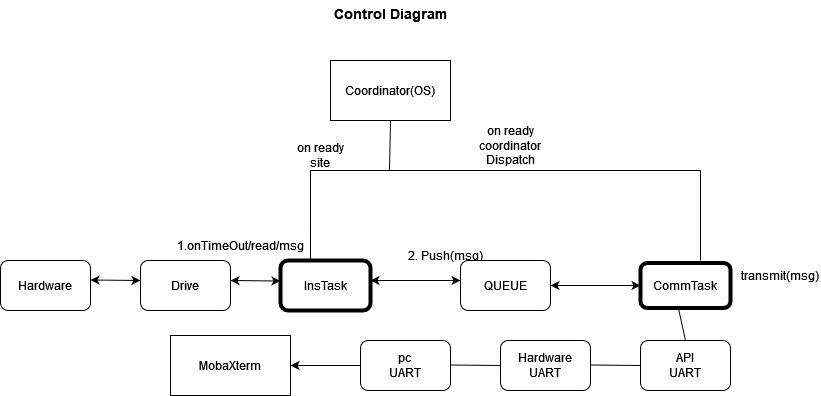

The diagram above was exported from draw.io. Its source (the exported page's mxGraphModel, read from the mxfile embedded in the PNG):
<mxGraphModel dx="1038" dy="564" grid="1" gridSize="10" guides="1" tooltips="1" connect="1" arrows="1" fold="1" page="1" pageScale="1" pageWidth="1000" pageHeight="2000" math="0" shadow="0">
  <root>
    <mxCell id="0" />
    <mxCell id="1" parent="0" />
    <mxCell id="Gb0RrVbG2o8kW868UgDb-1" value="Coordinator(OS)" style="rounded=0;whiteSpace=wrap;html=1;" parent="1" vertex="1">
      <mxGeometry x="440" y="170" width="120" height="60" as="geometry" />
    </mxCell>
    <mxCell id="Gb0RrVbG2o8kW868UgDb-2" value="Hardware" style="rounded=1;whiteSpace=wrap;html=1;" parent="1" vertex="1">
      <mxGeometry x="110" y="370" width="90" height="50" as="geometry" />
    </mxCell>
    <mxCell id="Gb0RrVbG2o8kW868UgDb-3" value="" style="endArrow=classic;startArrow=classic;html=1;rounded=0;" parent="1" edge="1">
      <mxGeometry width="50" height="50" relative="1" as="geometry">
        <mxPoint x="200" y="389.5" as="sourcePoint" />
        <mxPoint x="250" y="390" as="targetPoint" />
      </mxGeometry>
    </mxCell>
    <mxCell id="Gb0RrVbG2o8kW868UgDb-4" value="Drive" style="rounded=1;whiteSpace=wrap;html=1;" parent="1" vertex="1">
      <mxGeometry x="250" y="370" width="90" height="50" as="geometry" />
    </mxCell>
    <mxCell id="Gb0RrVbG2o8kW868UgDb-5" value="" style="endArrow=classic;startArrow=classic;html=1;rounded=0;" parent="1" edge="1">
      <mxGeometry width="50" height="50" relative="1" as="geometry">
        <mxPoint x="340" y="390" as="sourcePoint" />
        <mxPoint x="390" y="390.5" as="targetPoint" />
      </mxGeometry>
    </mxCell>
    <mxCell id="Gb0RrVbG2o8kW868UgDb-7" value="InsTask" style="rounded=1;whiteSpace=wrap;html=1;strokeWidth=4;" parent="1" vertex="1">
      <mxGeometry x="390" y="370" width="90" height="50" as="geometry" />
    </mxCell>
    <mxCell id="Gb0RrVbG2o8kW868UgDb-8" value="1.onTimeOut/read/msg" style="text;html=1;strokeColor=none;fillColor=none;align=center;verticalAlign=middle;whiteSpace=wrap;rounded=0;strokeWidth=4;" parent="1" vertex="1">
      <mxGeometry x="290" y="340" width="120" height="30" as="geometry" />
    </mxCell>
    <mxCell id="Gb0RrVbG2o8kW868UgDb-9" value="2. Push(msg)" style="text;html=1;strokeColor=none;fillColor=none;align=center;verticalAlign=middle;whiteSpace=wrap;rounded=0;strokeWidth=4;" parent="1" vertex="1">
      <mxGeometry x="500" y="350" width="110" height="30" as="geometry" />
    </mxCell>
    <mxCell id="Gb0RrVbG2o8kW868UgDb-10" value="" style="endArrow=classic;startArrow=classic;html=1;rounded=0;" parent="1" edge="1">
      <mxGeometry width="50" height="50" relative="1" as="geometry">
        <mxPoint x="480" y="390" as="sourcePoint" />
        <mxPoint x="570" y="390" as="targetPoint" />
      </mxGeometry>
    </mxCell>
    <mxCell id="Gb0RrVbG2o8kW868UgDb-12" value="QUEUE" style="rounded=1;whiteSpace=wrap;html=1;" parent="1" vertex="1">
      <mxGeometry x="570" y="370" width="90" height="50" as="geometry" />
    </mxCell>
    <mxCell id="Gb0RrVbG2o8kW868UgDb-14" value="" style="endArrow=none;html=1;rounded=0;entryX=0.5;entryY=1;entryDx=0;entryDy=0;" parent="1" target="Gb0RrVbG2o8kW868UgDb-1" edge="1">
      <mxGeometry width="50" height="50" relative="1" as="geometry">
        <mxPoint x="499" y="280" as="sourcePoint" />
        <mxPoint x="500" y="230" as="targetPoint" />
      </mxGeometry>
    </mxCell>
    <mxCell id="Gb0RrVbG2o8kW868UgDb-15" value="" style="endArrow=none;html=1;rounded=0;" parent="1" edge="1">
      <mxGeometry width="50" height="50" relative="1" as="geometry">
        <mxPoint x="420" y="280" as="sourcePoint" />
        <mxPoint x="810" y="280" as="targetPoint" />
      </mxGeometry>
    </mxCell>
    <mxCell id="Gb0RrVbG2o8kW868UgDb-16" value="" style="endArrow=none;html=1;rounded=0;exitX=0.333;exitY=-0.02;exitDx=0;exitDy=0;exitPerimeter=0;" parent="1" source="Gb0RrVbG2o8kW868UgDb-7" edge="1">
      <mxGeometry width="50" height="50" relative="1" as="geometry">
        <mxPoint x="420" y="360" as="sourcePoint" />
        <mxPoint x="420" y="280" as="targetPoint" />
      </mxGeometry>
    </mxCell>
    <mxCell id="Gb0RrVbG2o8kW868UgDb-17" value="CommTask" style="rounded=1;whiteSpace=wrap;html=1;strokeWidth=4;" parent="1" vertex="1">
      <mxGeometry x="750" y="372.5" width="90" height="45" as="geometry" />
    </mxCell>
    <mxCell id="Gb0RrVbG2o8kW868UgDb-18" value="" style="endArrow=classic;startArrow=classic;html=1;rounded=0;entryX=0;entryY=0.5;entryDx=0;entryDy=0;exitX=1;exitY=0.5;exitDx=0;exitDy=0;" parent="1" source="Gb0RrVbG2o8kW868UgDb-12" target="Gb0RrVbG2o8kW868UgDb-17" edge="1">
      <mxGeometry width="50" height="50" relative="1" as="geometry">
        <mxPoint x="660" y="490" as="sourcePoint" />
        <mxPoint x="710" y="440" as="targetPoint" />
      </mxGeometry>
    </mxCell>
    <mxCell id="Gb0RrVbG2o8kW868UgDb-19" value="" style="endArrow=none;html=1;rounded=0;" parent="1" edge="1">
      <mxGeometry width="50" height="50" relative="1" as="geometry">
        <mxPoint x="810" y="370" as="sourcePoint" />
        <mxPoint x="810" y="280" as="targetPoint" />
      </mxGeometry>
    </mxCell>
    <mxCell id="Gb0RrVbG2o8kW868UgDb-20" value="on ready site" style="text;html=1;strokeColor=none;fillColor=none;align=center;verticalAlign=middle;whiteSpace=wrap;rounded=0;strokeWidth=4;" parent="1" vertex="1">
      <mxGeometry x="400" y="250" width="60" height="30" as="geometry" />
    </mxCell>
    <mxCell id="Gb0RrVbG2o8kW868UgDb-21" value="on ready coordinator&lt;br&gt;Dispatch" style="text;html=1;strokeColor=none;fillColor=none;align=center;verticalAlign=middle;whiteSpace=wrap;rounded=0;strokeWidth=4;" parent="1" vertex="1">
      <mxGeometry x="580" y="240" width="80" height="30" as="geometry" />
    </mxCell>
    <mxCell id="Gb0RrVbG2o8kW868UgDb-22" value="API&lt;br&gt;UART" style="rounded=1;whiteSpace=wrap;html=1;" parent="1" vertex="1">
      <mxGeometry x="750" y="450" width="90" height="50" as="geometry" />
    </mxCell>
    <mxCell id="Gb0RrVbG2o8kW868UgDb-23" value="" style="endArrow=none;html=1;rounded=0;exitX=0.5;exitY=0;exitDx=0;exitDy=0;entryX=0.422;entryY=1.011;entryDx=0;entryDy=0;entryPerimeter=0;" parent="1" source="Gb0RrVbG2o8kW868UgDb-22" target="Gb0RrVbG2o8kW868UgDb-17" edge="1">
      <mxGeometry width="50" height="50" relative="1" as="geometry">
        <mxPoint x="750" y="470" as="sourcePoint" />
        <mxPoint x="800" y="420" as="targetPoint" />
      </mxGeometry>
    </mxCell>
    <mxCell id="Gb0RrVbG2o8kW868UgDb-24" value="pc&lt;br&gt;UART" style="rounded=1;whiteSpace=wrap;html=1;" parent="1" vertex="1">
      <mxGeometry x="470" y="450" width="90" height="50" as="geometry" />
    </mxCell>
    <mxCell id="Gb0RrVbG2o8kW868UgDb-25" value="Hardware&lt;br&gt;UART" style="rounded=1;whiteSpace=wrap;html=1;" parent="1" vertex="1">
      <mxGeometry x="610" y="450" width="90" height="50" as="geometry" />
    </mxCell>
    <mxCell id="Gb0RrVbG2o8kW868UgDb-26" value="" style="endArrow=none;html=1;rounded=0;entryX=0;entryY=0.5;entryDx=0;entryDy=0;" parent="1" target="Gb0RrVbG2o8kW868UgDb-22" edge="1">
      <mxGeometry width="50" height="50" relative="1" as="geometry">
        <mxPoint x="700" y="474.5" as="sourcePoint" />
        <mxPoint x="780" y="474.5" as="targetPoint" />
      </mxGeometry>
    </mxCell>
    <mxCell id="Gb0RrVbG2o8kW868UgDb-28" value="" style="endArrow=none;html=1;rounded=0;" parent="1" edge="1">
      <mxGeometry width="50" height="50" relative="1" as="geometry">
        <mxPoint x="560" y="474.5" as="sourcePoint" />
        <mxPoint x="610" y="475" as="targetPoint" />
      </mxGeometry>
    </mxCell>
    <mxCell id="Gb0RrVbG2o8kW868UgDb-29" value="MobaXterm" style="rounded=0;whiteSpace=wrap;html=1;strokeWidth=1;" parent="1" vertex="1">
      <mxGeometry x="280" y="445" width="120" height="60" as="geometry" />
    </mxCell>
    <mxCell id="Gb0RrVbG2o8kW868UgDb-30" value="" style="endArrow=classic;html=1;rounded=0;exitX=0;exitY=0.5;exitDx=0;exitDy=0;entryX=1;entryY=0.5;entryDx=0;entryDy=0;" parent="1" source="Gb0RrVbG2o8kW868UgDb-24" target="Gb0RrVbG2o8kW868UgDb-29" edge="1">
      <mxGeometry width="50" height="50" relative="1" as="geometry">
        <mxPoint x="410" y="500" as="sourcePoint" />
        <mxPoint x="460" y="450" as="targetPoint" />
      </mxGeometry>
    </mxCell>
    <mxCell id="Gb0RrVbG2o8kW868UgDb-31" value="transmit(msg)" style="text;html=1;strokeColor=none;fillColor=none;align=center;verticalAlign=middle;whiteSpace=wrap;rounded=0;strokeWidth=1;" parent="1" vertex="1">
      <mxGeometry x="850" y="370" width="80" height="30" as="geometry" />
    </mxCell>
    <mxCell id="nw9klqV9riArGWlrpKwT-2" value="Control Diagram" style="text;align=center;fontStyle=1;verticalAlign=middle;spacingLeft=3;spacingRight=3;strokeColor=none;rotatable=0;points=[[0,0.5],[1,0.5]];portConstraint=eastwest;fontSize=14;" vertex="1" parent="1">
      <mxGeometry x="405" y="110" width="190" height="26" as="geometry" />
    </mxCell>
  </root>
</mxGraphModel>